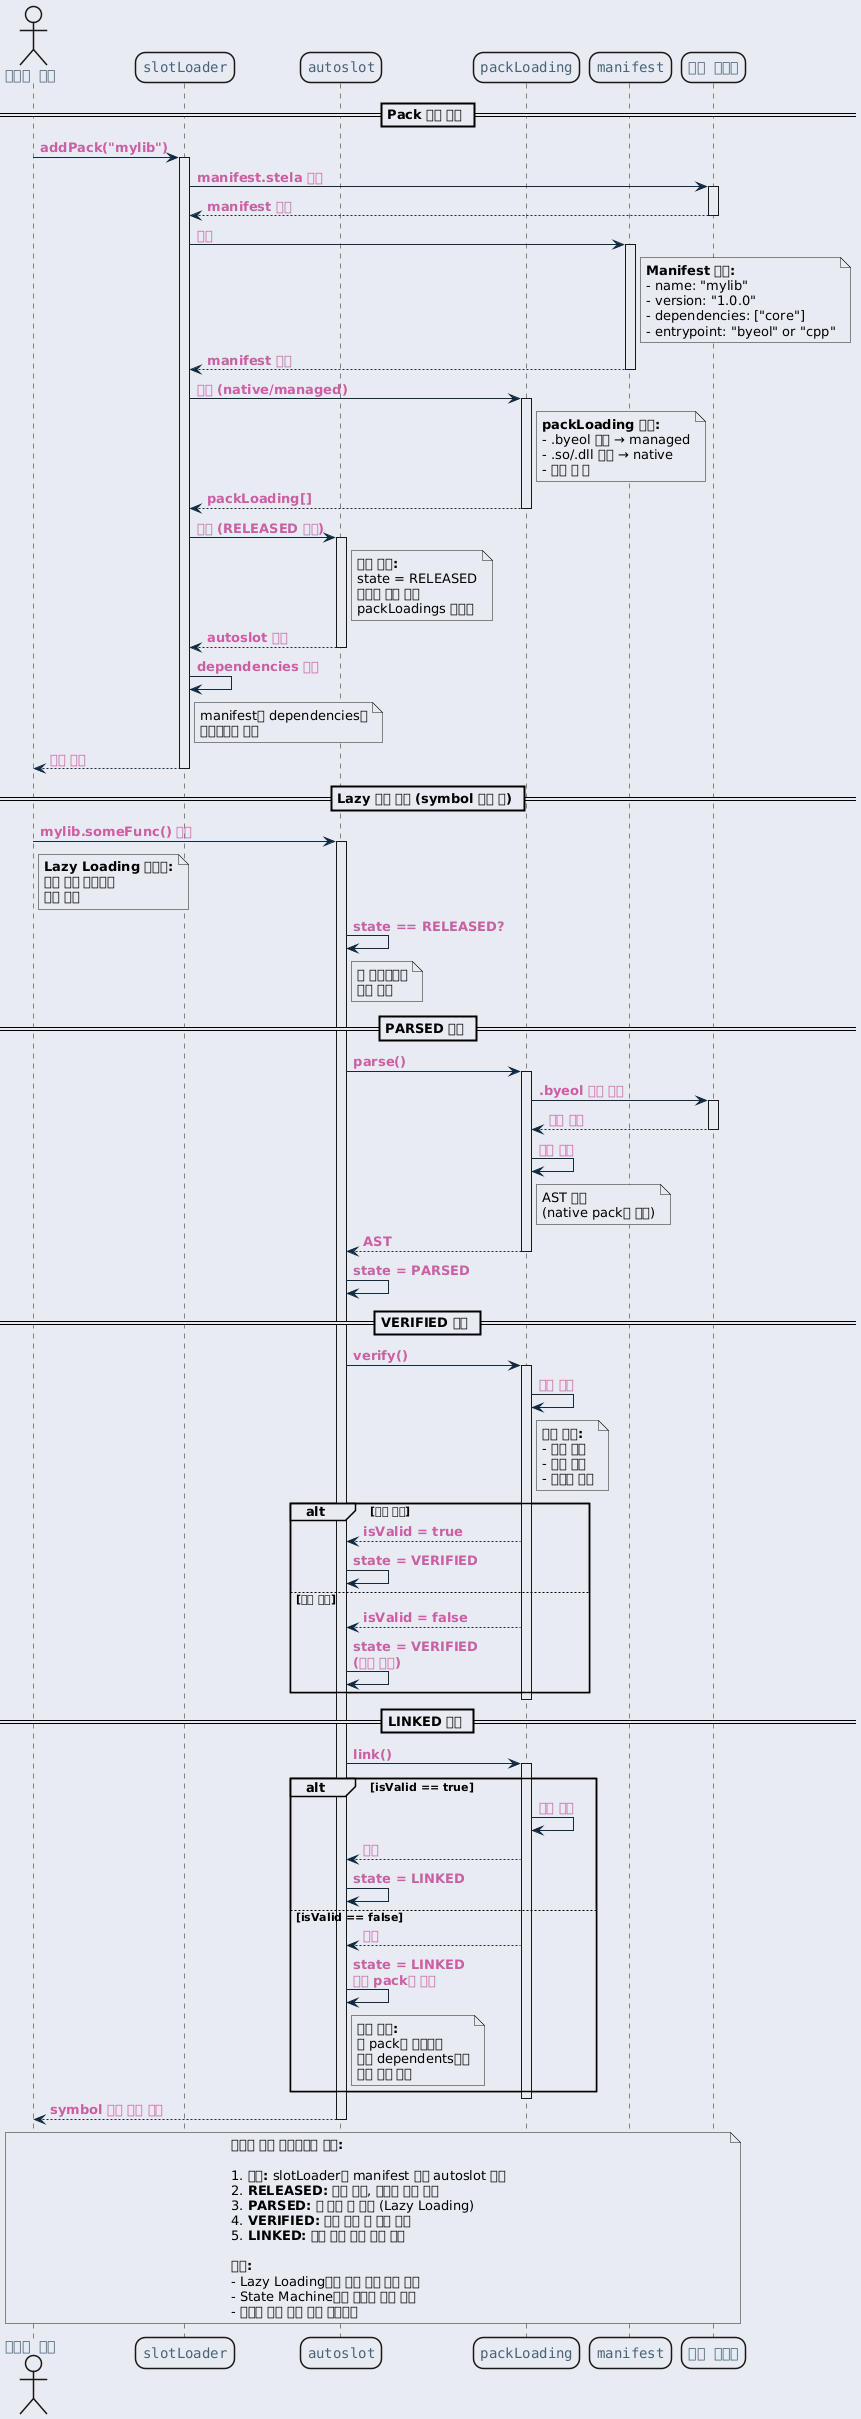

The diagram above was rendered by PlantUML. Its source (embedded in the PNG):
@startuml inline_umlgraph_31.png
<style>
  root {
    BackGroundColor: #E9EBF2;
  }
  class, node, object, participant, actor, boundary, control, entity, database, collections, queue {
    LineThickness: 1.5;
    HorizontalAlignment center;
    FontColor: #47637b;
    FontSize: 14;
    FontName: "Courier";
    RoundCorner: 20;
  }
  arrow {
    LineColor: #112a40;
    FontColor: #ca5fa4;
    FontStyle: "bold"
  }
  visibilityIcon {
    protected {
      LineColor DarkGoldenRod
      BackgroundColor DarkGoldenRod
    }
}
</style>
actor "사용자 코드" as user
participant "slotLoader" as loader
participant "autoslot" as autoslot
participant "packLoading" as packLoading
participant "manifest" as manifest
participant "파일 시스템" as fs

== Pack 등록 단계 ==

user -> loader : addPack("mylib")
activate loader

loader -> fs : manifest.stela 찾기
activate fs

fs --> loader : manifest 파일
deactivate fs

loader -> manifest : 파싱
activate manifest

note right of manifest
  <b>Manifest 내용:</b>
  - name: "mylib"
  - version: "1.0.0"
  - dependencies: ["core"]
  - entrypoint: "byeol" or "cpp"
end note

manifest --> loader : manifest 객체
deactivate manifest

loader -> packLoading : 생성 (native/managed)
activate packLoading

note right of packLoading
  <b>packLoading 타입:</b>
  - .byeol 파일 → managed
  - .so/.dll 파일 → native
  - 또는 둘 다
end note

packLoading --> loader : packLoading[]
deactivate packLoading

loader -> autoslot : 생성 (RELEASED 상태)
activate autoslot

note right of autoslot
  <b>초기 상태:</b>
  state = RELEASED
  메모리 점유 없음
  packLoadings 저장만
end note

autoslot --> loader : autoslot 객체
deactivate autoslot

loader -> loader : dependencies 등록
note right of loader
  manifest의 dependencies를
  재귀적으로 로딩
end note

loader --> user : 등록 완료
deactivate loader

== Lazy 로딩 단계 (symbol 접근 시) ==

user -> autoslot : mylib.someFunc() 접근
activate autoslot

note right of user
  <b>Lazy Loading 트리거:</b>
  실제 사용 시점까지
  로딩 지연
end note

autoslot -> autoslot : state == RELEASED?
note right of autoslot
  첫 접근이므로
  로딩 시작
end note

== PARSED 단계 ==

autoslot -> packLoading : parse()
activate packLoading

packLoading -> fs : .byeol 파일 읽기
activate fs

fs --> packLoading : 소스 코드
deactivate fs

packLoading -> packLoading : 파서 실행
note right of packLoading
  AST 생성
  (native pack은 생략)
end note

packLoading --> autoslot : AST
deactivate packLoading

autoslot -> autoslot : state = PARSED

== VERIFIED 단계 ==

autoslot -> packLoading : verify()
activate packLoading

packLoading -> packLoading : 검증 실행
note right of packLoading
  <b>검증 항목:</b>
  - 타입 체킹
  - 문법 검증
  - 의존성 확인
end note

alt 검증 성공

    packLoading --> autoslot : isValid = true
    autoslot -> autoslot : state = VERIFIED

else 검증 실패

    packLoading --> autoslot : isValid = false
    autoslot -> autoslot : state = VERIFIED\n(실패 표시)

end

deactivate packLoading

== LINKED 단계 ==

autoslot -> packLoading : link()
activate packLoading

alt isValid == true

    packLoading -> packLoading : 링킹 완료
    packLoading --> autoslot : 성공

    autoslot -> autoslot : state = LINKED

else isValid == false

    packLoading --> autoslot : 실패

    autoslot -> autoslot : state = LINKED\n의존 pack에 전파

    note right of autoslot
      <b>실패 전파:</b>
      이 pack에 의존하는
      모든 dependents에게
      실패 사실 전파
    end note

end

deactivate packLoading

autoslot --> user : symbol 반환 또는 에러
deactivate autoslot

note over user, fs
  <b>패키지 로딩 파이프라인 요약:</b>

  1. <b>등록:</b> slotLoader가 manifest 읽고 autoslot 생성
  2. <b>RELEASED:</b> 초기 상태, 메모리 점유 없음
  3. <b>PARSED:</b> 첫 접근 시 파싱 (Lazy Loading)
  4. <b>VERIFIED:</b> 코드 검증 및 타입 체킹
  5. <b>LINKED:</b> 링킹 완료 또는 실패 전파

  <b>핵심:</b>
  - Lazy Loading으로 초기 부팅 속도 향상
  - State Machine으로 명확한 상태 관리
  - 의존성 기반 실패 전파 메커니즘
end note
@enduml